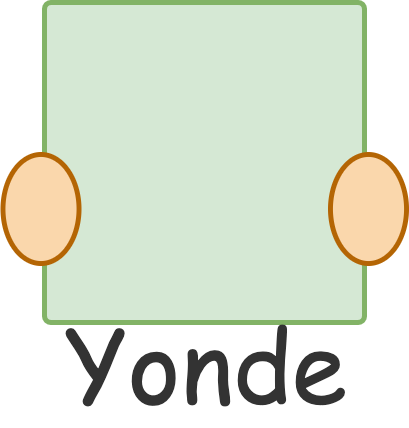

The diagram above was exported from draw.io. Its source (the exported page's mxGraphModel, read from the mxfile embedded in the PNG):
<mxGraphModel dx="930" dy="859" grid="1" gridSize="10" guides="1" tooltips="1" connect="1" arrows="1" fold="1" page="1" pageScale="1" pageWidth="827" pageHeight="1169" background="none" math="0" shadow="0">
  <root>
    <mxCell id="0" />
    <mxCell id="1" parent="0" />
    <mxCell id="5" value="" style="whiteSpace=wrap;html=1;aspect=fixed;fillColor=#d5e8d4;strokeColor=#82b366;rounded=1;arcSize=2;strokeWidth=5;" parent="1" vertex="1">
      <mxGeometry x="253" y="425" width="320" height="320" as="geometry" />
    </mxCell>
    <mxCell id="12" value="" style="ellipse;whiteSpace=wrap;html=1;rotation=90;fillColor=#fad7ac;strokeColor=#b46504;strokeWidth=5;" parent="1" vertex="1">
      <mxGeometry x="522.5" y="593.5" width="109" height="76" as="geometry" />
    </mxCell>
    <mxCell id="13" value="Yonde" style="text;html=1;resizable=0;autosize=1;align=center;verticalAlign=middle;points=[];fillColor=none;strokeColor=none;rounded=0;fontSize=100;fontFamily=Comic Sans MS;fontColor=#333333;spacing=2;" parent="1" vertex="1">
      <mxGeometry x="264" y="720" width="300" height="130" as="geometry" />
    </mxCell>
    <mxCell id="14" value="" style="ellipse;whiteSpace=wrap;html=1;rotation=90;fillColor=#fad7ac;strokeColor=#b46504;strokeWidth=5;" vertex="1" parent="1">
      <mxGeometry x="195" y="593.5" width="109" height="76" as="geometry" />
    </mxCell>
  </root>
</mxGraphModel>